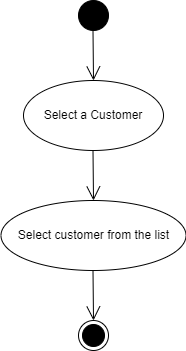

The diagram above was exported from draw.io. Its source (the exported page's mxGraphModel, read from the mxfile embedded in the PNG):
<mxGraphModel dx="794" dy="448" grid="1" gridSize="10" guides="1" tooltips="1" connect="1" arrows="1" fold="1" page="1" pageScale="1" pageWidth="850" pageHeight="1100" math="0" shadow="0">
  <root>
    <mxCell id="0" />
    <mxCell id="1" parent="0" />
    <mxCell id="R2QoN-Tl8zUI2kR-b76R-1" value="" style="ellipse;fillColor=strokeColor;" vertex="1" parent="1">
      <mxGeometry x="360" y="110" width="30" height="30" as="geometry" />
    </mxCell>
    <mxCell id="R2QoN-Tl8zUI2kR-b76R-2" value="" style="endArrow=open;endFill=1;endSize=12;html=1;rounded=0;" edge="1" parent="1">
      <mxGeometry width="160" relative="1" as="geometry">
        <mxPoint x="374.5" y="140" as="sourcePoint" />
        <mxPoint x="375" y="190" as="targetPoint" />
      </mxGeometry>
    </mxCell>
    <mxCell id="R2QoN-Tl8zUI2kR-b76R-3" value="Select a Customer" style="ellipse;whiteSpace=wrap;html=1;" vertex="1" parent="1">
      <mxGeometry x="305" y="190" width="140" height="70" as="geometry" />
    </mxCell>
    <mxCell id="R2QoN-Tl8zUI2kR-b76R-4" value="" style="endArrow=open;endFill=1;endSize=12;html=1;rounded=0;" edge="1" parent="1">
      <mxGeometry width="160" relative="1" as="geometry">
        <mxPoint x="374.5" y="260" as="sourcePoint" />
        <mxPoint x="375" y="310" as="targetPoint" />
      </mxGeometry>
    </mxCell>
    <mxCell id="R2QoN-Tl8zUI2kR-b76R-5" value="Select customer from the list" style="ellipse;whiteSpace=wrap;html=1;" vertex="1" parent="1">
      <mxGeometry x="282.5" y="310" width="185" height="70" as="geometry" />
    </mxCell>
    <mxCell id="R2QoN-Tl8zUI2kR-b76R-6" value="" style="endArrow=open;endFill=1;endSize=12;html=1;rounded=0;" edge="1" parent="1">
      <mxGeometry width="160" relative="1" as="geometry">
        <mxPoint x="374.5" y="380" as="sourcePoint" />
        <mxPoint x="375" y="430" as="targetPoint" />
      </mxGeometry>
    </mxCell>
    <mxCell id="R2QoN-Tl8zUI2kR-b76R-7" value="" style="ellipse;html=1;shape=endState;fillColor=strokeColor;" vertex="1" parent="1">
      <mxGeometry x="360" y="430" width="30" height="30" as="geometry" />
    </mxCell>
  </root>
</mxGraphModel>